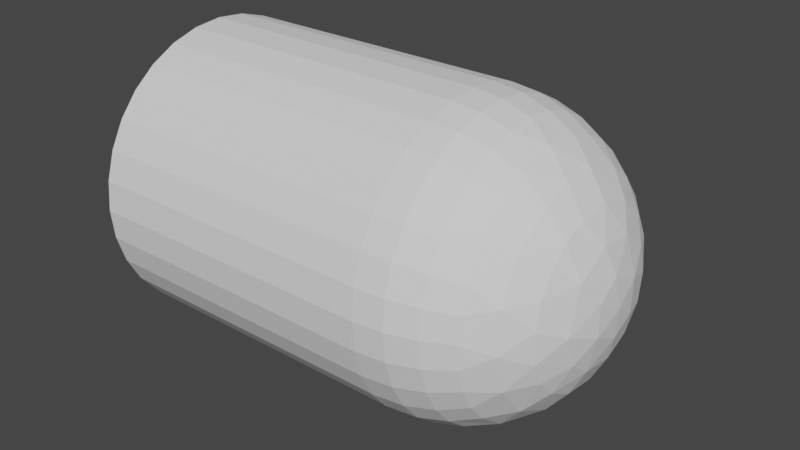# Source: bullet.blend  (saved by Blender 2.91.10; exported with 4.5.12 LTS)
import bpy
from mathutils import Matrix  # noqa: F401  (used for matrix-valued properties, if any)

bpy.ops.wm.read_factory_settings(use_empty=True)
scene = bpy.context.scene
scene.name = 'Scene'

# ---- collections
col_collection = bpy.data.collections.new('Collection'); scene.collection.children.link(col_collection)

# ---- world
world_world = bpy.data.worlds.new('World'); scene.world = world_world
world_world.use_nodes = True; world_world.node_tree.nodes.clear()
_N = world_world.node_tree.nodes; _L = world_world.node_tree.links
n0 = _N.new('ShaderNodeOutputWorld'); n0.name = 'World Output'; n0.location = (300, 300)
n1 = _N.new('ShaderNodeBackground'); n1.name = 'Background'; n1.location = (10, 300)
n1.inputs[0].default_value = (0.05088, 0.05088, 0.05088, 1.0)
_L.new(n1.outputs[0], n0.inputs[0])
n0.is_active_output = True
world_world.color = (0.05088, 0.05088, 0.05088)
world_world.use_sun_shadow = False
world_world.sun_shadow_jitter_overblur = 0.0

# ---- meshes
me_cylinder = bpy.data.meshes.new('Cylinder')
me_cylinder.from_pydata([(0.0, 1.0, -1.0), (0.0, 1.0, 1.0), (0.1951, 0.9808, -1.0), (0.1951, 0.9808, 1.0), (0.3827, 0.9239, -1.0), (0.3827, 0.9239, 1.0), (0.5556, 0.8315, -1.0), (0.5556, 0.8315, 1.0), (0.7071, 0.7071, -1.0), (0.7071, 0.7071, 1.0), (0.8315, 0.5556, -1.0), (0.8315, 0.5556, 1.0), (0.9239, 0.3827, -1.0), (0.9239, 0.3827, 1.0), (0.9808, 0.1951, -1.0), (0.9808, 0.1951, 1.0), (1.0, 7.55e-08, -1.0), (1.0, 7.55e-08, 1.0), (0.9808, -0.1951, -1.0), (0.9808, -0.1951, 1.0), (0.9239, -0.3827, -1.0), (0.9239, -0.3827, 1.0), (0.8315, -0.5556, -1.0), (0.8315, -0.5556, 1.0), (0.7071, -0.7071, -1.0), (0.7071, -0.7071, 1.0), (0.5556, -0.8315, -1.0), (0.5556, -0.8315, 1.0), (0.3827, -0.9239, -1.0), (0.3827, -0.9239, 1.0), (0.1951, -0.9808, -1.0), (0.1951, -0.9808, 1.0), (-3.258e-07, -1.0, -1.0), (-3.258e-07, -1.0, 1.0), (-0.1951, -0.9808, -1.0), (-0.1951, -0.9808, 1.0), (-0.3827, -0.9239, -1.0), (-0.3827, -0.9239, 1.0), (-0.5556, -0.8315, -1.0), (-0.5556, -0.8315, 1.0), (-0.7071, -0.7071, -1.0), (-0.7071, -0.7071, 1.0), (-0.8315, -0.5556, -1.0), (-0.8315, -0.5556, 1.0), (-0.9239, -0.3827, -1.0), (-0.9239, -0.3827, 1.0), (-0.9808, -0.1951, -1.0), (-0.9808, -0.1951, 1.0), (-1.0, 9.656e-07, -1.0), (-1.0, 9.656e-07, 1.0), (-0.9808, 0.1951, -1.0), (-0.9808, 0.1951, 1.0), (-0.9239, 0.3827, -1.0), (-0.9239, 0.3827, 1.0), (-0.8315, 0.5556, -1.0), (-0.8315, 0.5556, 1.0), (-0.7071, 0.7071, -1.0), (-0.7071, 0.7071, 1.0), (-0.5556, 0.8315, -1.0), (-0.5556, 0.8315, 1.0), (-0.3827, 0.9239, -1.0), (-0.3827, 0.9239, 1.0), (-0.1951, 0.9808, -1.0), (-0.1951, 0.9808, 1.0), (-0.108, 0.1725, 1.994), (-0.03439, 0.3821, 1.936), (0.05741, 0.5565, 1.843), (0.0, 0.8315, 1.568), (0.0, 0.9239, 1.395), (0.0, 0.9808, 1.207), (0.0, 1.0, 1.012), (0.0, 0.9808, 0.8169), (-0.05776, 0.5536, 0.1795), (0.07005, 0.7112, 1.715), (0.1622, 0.8155, 1.568), (0.1802, 0.9061, 1.395), (0.1913, 0.9619, 1.207), (0.1951, 0.9808, 1.012), (0.1913, 0.9619, 0.8169), (0.1802, 0.9061, 0.6293), (0.1379, 0.6935, 0.3049), (0.3182, 0.7682, 1.568), (0.3536, 0.8536, 1.395), (0.3753, 0.9061, 1.207), (0.3827, 0.9239, 1.012), (0.3753, 0.9061, 0.8169), (0.3536, 0.8536, 0.6293), (0.3182, 0.7682, 0.4565), (0.1552, 0.5365, 0.1811), (0.1518, 0.3542, 1.937), (0.2621, 0.4904, 1.844), (0.3387, 0.6196, 1.724), (0.4619, 0.6913, 1.568), (0.5133, 0.7682, 1.395), (0.5449, 0.8155, 1.207), (0.5556, 0.8315, 1.012), (0.5449, 0.8155, 0.8169), (0.5133, 0.7682, 0.6293), (0.4619, 0.6913, 0.4565), (0.3335, 0.6239, 0.3033), (0.3087, 0.4619, 0.1806), (0.1431, 0.3578, 0.08723), (0.03892, 0.1957, 0.03074), (0.3928, 0.3928, 1.843), (0.5879, 0.5879, 1.568), (0.6533, 0.6533, 1.395), (0.6935, 0.6935, 1.207), (0.7071, 0.7071, 1.012), (0.6935, 0.6935, 0.8169), (0.6533, 0.6533, 0.6293), (0.3175, 0.2214, 0.08815), (0.1161, 0.1636, 1.993), (0.2986, 0.2409, 1.936), (0.4924, 0.2595, 1.845), (0.555, 0.4442, 1.718), (0.6913, 0.4619, 1.568), (0.7682, 0.5133, 1.395), (0.8155, 0.5449, 1.207), (0.8315, 0.5556, 1.012), (0.8155, 0.5449, 0.8169), (0.7682, 0.5133, 0.6293), (0.6524, 0.5227, 0.4585), (0.5487, 0.4503, 0.3032), (0.431, 0.3485, 0.1784), (0.6533, 0.2706, 1.719), (0.7682, 0.3182, 1.568), (0.8536, 0.3536, 1.395), (0.9061, 0.3753, 1.207), (0.9239, 0.3827, 1.012), (0.9061, 0.3753, 0.8169), (0.8536, 0.3536, 0.6293), (0.7682, 0.3182, 0.4565), (0.7011, 0.07481, 1.724), (0.8155, 0.1622, 1.568), (0.9061, 0.1802, 1.395), (0.9619, 0.1913, 1.207), (0.9808, 0.1951, 1.012), (0.9619, 0.1913, 0.8169), (0.9061, 0.1802, 0.6293), (0.8155, 0.1622, 0.4565), (0.6763, 0.1992, 0.3003), (0.5323, 0.169, 0.1811), (0.378, 0.06849, 1.937), (0.5542, 0.05134, 1.845), (0.8315, -3.341e-07, 1.568), (0.9239, -2.745e-07, 1.395), (0.9808, -3.937e-07, 1.207), (1.0, -3.788e-07, 1.012), (0.9808, -3.937e-07, 0.8169), (0.9239, -2.298e-07, 0.6293), (0.8315, -3.341e-07, 0.4565), (0.7071, -3.192e-07, 0.3049), (0.5556, -3.415e-07, 0.1806), (0.1983, 0.04565, 0.02975), (0.1983, 0.01425, 1.993), (0.6816, -0.1938, 1.721), (0.8155, -0.1622, 1.568), (0.9061, -0.1802, 1.395), (0.9619, -0.1913, 1.207), (0.9808, -0.1951, 1.012), (0.9619, -0.1913, 0.8169), (0.9061, -0.1802, 0.6293), (0.8155, -0.1622, 0.4565), (0.6763, -0.1992, 0.3003), (0.3867, -3.089e-07, 0.08737), (0.5317, -0.1647, 1.845), (0.8536, -0.3536, 1.395), (0.9061, -0.3753, 1.207), (0.9239, -0.3827, 1.012), (0.9061, -0.3753, 0.8169), (0.8536, -0.3536, 0.6293), (0.53, -0.171, 0.1798), (0.3546, -0.1552, 1.936), (0.7326, -0.4027, 1.566), (0.7682, -0.5133, 1.395), (0.8155, -0.5449, 1.207), (0.8315, -0.5556, 1.012), (0.8155, -0.5449, 0.8169), (0.7682, -0.5133, 0.6293), (0.7281, -0.4057, 0.4541), (0.5879, -0.3928, 0.3049), (0.2409, -0.2986, 1.936), (0.431, -0.3485, 1.846), (0.5487, -0.4503, 1.721), (0.5879, -0.5879, 1.568), (0.6533, -0.6533, 1.395), (0.6935, -0.6935, 1.207), (0.7071, -0.7071, 1.012), (0.6935, -0.6935, 0.8169), (0.6533, -0.6533, 0.6293), (0.5879, -0.5879, 0.4565), (0.4242, -0.3608, 0.1798), (0.3087, -0.4619, 1.843), (0.4619, -0.6913, 1.568), (0.5133, -0.7682, 1.395), (0.5449, -0.8155, 1.207), (0.5556, -0.8315, 1.012), (0.5449, -0.8155, 0.8169), (0.5133, -0.7682, 0.6293), (0.4619, -0.6913, 0.4565), (0.4591, -0.5398, 0.3033), (0.2577, -0.4908, 0.1784), (0.2951, -0.2464, 0.08554), (0.0, -3.258e-07, 0.01202), (0.3274, -0.631, 1.718), (0.3182, -0.7682, 1.568), (0.3536, -0.8536, 1.395), (0.3753, -0.9061, 1.207), (0.3827, -0.9239, 1.012), (0.3753, -0.9061, 0.8169), (0.3536, -0.8536, 0.6293), (0.3182, -0.7682, 0.4565), (0.1585, -0.5336, 1.845), (0.1622, -0.8155, 1.568), (0.1802, -0.9061, 1.395), (0.1913, -0.9619, 1.207), (0.1951, -0.9808, 1.012), (0.1913, -0.9619, 0.8169), (0.1802, -0.9061, 0.6293), (0.2175, -0.6744, 0.3033), (0.1084, -0.5449, 0.1806), (0.08304, -0.3781, 0.08815), (0.1121, -0.1678, 0.03085), (0.108, -0.1725, 1.994), (-0.0503, -0.552, 1.846), (0.07481, -0.7011, 1.724), (-8.544e-08, -0.8315, 1.568), (6.357e-08, -0.9239, 1.395), (-8.544e-08, -0.9808, 1.207), (-1.003e-07, -1.0, 1.012), (-8.544e-08, -0.9808, 0.8169), (6.357e-08, -0.9239, 0.6293), (0.06714, -0.8308, 0.4541), (-2.584e-08, -0.7071, 0.3049), (0.03245, -0.3856, 1.938), (-0.1622, -0.8155, 1.568), (-0.1802, -0.9061, 1.395), (-0.1913, -0.9619, 1.207), (-0.1951, -0.9808, 1.012), (-0.1913, -0.9619, 0.8169), (-0.1802, -0.9061, 0.6293), (-0.0545, -0.5534, 0.1798), (-0.148, -0.3573, 0.08737), (-0.2126, -0.5133, 1.843), (-0.1938, -0.6816, 1.721), (-0.3182, -0.7682, 1.568), (-0.3536, -0.8536, 1.395), (-0.3753, -0.9061, 1.207), (-0.3827, -0.9239, 1.012), (-0.3753, -0.9061, 0.8169), (-0.3536, -0.8536, 0.6293), (-0.2559, -0.7932, 0.4541), (-0.198, -0.6827, 0.306), (-0.2126, -0.5133, 0.1806), (-0.5133, -0.7682, 1.395), (-0.5449, -0.8155, 1.207), (-0.5556, -0.8315, 1.012), (-0.5449, -0.8155, 0.8169), (-0.5133, -0.7682, 0.6293), (-0.09483, -0.1774, 0.03038), (-2.304e-07, -5.562e-07, 2.012), (-0.0983, -0.1728, 1.993), (-0.3485, -0.431, 1.846), (-0.4503, -0.5487, 1.721), (-0.5379, -0.6399, 1.566), (-0.6533, -0.6533, 1.395), (-0.6935, -0.6935, 1.207), (-0.7071, -0.7071, 1.012), (-0.6935, -0.6935, 0.8169), (-0.6533, -0.6533, 0.6293), (-0.54, -0.6349, 0.4541), (-0.4429, -0.55, 0.3003), (-0.3506, -0.4272, 0.177), (-0.1978, -0.03359, 1.993), (-0.2497, -0.2956, 1.938), (-0.4619, -0.3087, 1.843), (-0.6913, -0.4619, 1.568), (-0.7682, -0.5133, 1.395), (-0.8155, -0.5449, 1.207), (-0.8315, -0.5556, 1.012), (-0.8155, -0.5449, 0.8169), (-0.7682, -0.5133, 0.6293), (-0.6913, -0.4619, 0.4565), (-0.6245, -0.3273, 1.724), (-0.7682, -0.3182, 1.568), (-0.8536, -0.3536, 1.395), (-0.9061, -0.3753, 1.207), (-0.9239, -0.3827, 1.012), (-0.9061, -0.3753, 0.8169), (-0.8536, -0.3536, 0.6293), (-0.6232, -0.3365, 0.3027), (-0.4891, -0.2696, 0.1811), (-0.326, -0.2063, 0.08747), (-0.5293, -0.1648, 1.846), (-0.6935, -0.1379, 1.719), (-0.9061, -0.1802, 1.395), (-0.9619, -0.1913, 1.207), (-0.9808, -0.1951, 1.012), (-0.9619, -0.1913, 0.8169), (-0.9061, -0.1802, 0.6293), (-0.8028, -0.2332, 0.4585), (-0.6935, -0.1379, 0.3049), (-0.5449, -0.1084, 0.1806), (-0.3754, -0.07774, 1.937), (-0.8328, -0.07215, 1.566), (-0.9239, -3.192e-07, 1.395), (-0.9808, -9.567e-08, 1.207), (-1.0, -1.404e-07, 1.012), (-0.9808, -9.567e-08, 0.8169), (-0.9239, -3.192e-07, 0.6293), (-0.8315, -1.404e-07, 0.4565), (-0.552, 0.0503, 0.1784), (-0.3593, 0.1467, 1.936), (-0.5551, 0.04486, 1.844), (-0.7038, 0.08181, 1.721), (-0.8155, 0.1622, 1.568), (-0.9061, 0.1802, 1.395), (-0.9619, 0.1913, 1.207), (-0.9808, 0.1951, 1.012), (-0.9619, 0.1913, 0.8169), (-0.9061, 0.1802, 0.6293), (-0.6992, 0.06887, 0.2974), (-0.3857, 0.009596, 0.08747), (-0.1972, -0.0247, 0.03102), (-0.7682, 0.3182, 1.568), (-0.8536, 0.3536, 1.395), (-0.9061, 0.3753, 1.207), (-0.9239, 0.3827, 1.012), (-0.9061, 0.3753, 0.8169), (-0.8536, 0.3536, 0.6293), (-0.7932, 0.2559, 0.4541), (-0.6533, 0.2706, 0.3049), (-0.4923, 0.2567, 0.1784), (-0.4946, 0.2614, 1.843), (-0.6239, 0.3335, 1.721), (-0.6913, 0.4619, 1.568), (-0.7682, 0.5133, 1.395), (-0.8155, 0.5449, 1.207), (-0.8315, 0.5556, 1.012), (-0.8155, 0.5449, 0.8169), (-0.7682, 0.5133, 0.6293), (-0.5, 0.5, 1.719), (-0.5879, 0.5879, 1.568), (-0.6533, 0.6533, 1.395), (-0.6935, 0.6935, 1.207), (-0.7071, 0.7071, 1.012), (-0.6935, 0.6935, 0.8169), (-0.6533, 0.6533, 0.6293), (-0.6349, 0.54, 0.4541), (-0.5494, 0.447, 0.3027), (-0.3171, 0.2155, 0.08675), (-0.3506, 0.4272, 1.847), (-0.4619, 0.6913, 1.568), (-0.5133, 0.7682, 1.395), (-0.5449, 0.8155, 1.207), (-0.5556, 0.8315, 1.012), (-0.5449, 0.8155, 0.8169), (-0.5133, 0.7682, 0.6293), (-0.4619, 0.6913, 0.4565), (-0.3556, 0.4282, 0.1795), (-0.2102, 0.323, 1.937), (-0.3449, 0.619, 1.721), (-0.3536, 0.8536, 1.395), (-0.3753, 0.9061, 1.207), (-0.3827, 0.9239, 1.012), (-0.3753, 0.9061, 0.8169), (-0.3536, 0.8536, 0.6293), (-0.3365, 0.6232, 0.3027), (-0.2126, 0.5133, 0.1806), (-0.1176, 0.3687, 0.0861), (-0.1427, 0.1427, 0.03085), (-0.1647, 0.5317, 1.845), (-0.1379, 0.6935, 1.719), (-0.2339, 0.796, 1.575), (-0.1802, 0.9061, 1.395), (-0.1913, 0.9619, 1.207), (-0.1951, 0.9808, 1.012), (-0.1913, 0.9619, 0.8169), (-0.1802, 0.9061, 0.6293), (-0.2279, 0.8017, 0.4541), (6.357e-08, 0.9239, 0.6293), (0.08157, 0.8282, 0.454), (-0.07241, 0.7046, 0.3027)], [], [(381, 80, 382), (73, 74, 67), (64, 260, 111), (66, 89, 90), (91, 92, 81), (99, 100, 88), (203, 102, 153), (111, 112, 89), (112, 113, 103), (114, 115, 104), (113, 124, 114), (111, 260, 154), (142, 143, 113), (141, 164, 110), (132, 144, 133), (142, 154, 172), (156, 155, 173), (164, 171, 202), (154, 260, 223), (172, 182, 165), (179, 180, 163), (173, 174, 166), (202, 222, 153), (203, 153, 222), (223, 181, 172), (183, 184, 173), (181, 192, 182), (191, 200, 201), (201, 221, 202), (223, 234, 181), (204, 205, 193), (212, 225, 204), (219, 220, 201), (222, 221, 259), (203, 222, 259), (234, 224, 212), (232, 233, 219), (225, 226, 213), (224, 244, 225), (241, 242, 221), (223, 260, 261), (261, 274, 234), (235, 244, 245), (252, 253, 241), (274, 262, 243), (264, 265, 254), (242, 272, 292), (261, 260, 273), (274, 275, 262), (203, 259, 323), (273, 303, 274), (283, 284, 276), (292, 323, 259), (283, 293, 294), (300, 301, 290), (303, 313, 293), (304, 305, 295), (273, 312, 303), (314, 315, 304), (312, 333, 313), (2, 0, 1, 3), (330, 331, 321), (273, 260, 64), (203, 323, 370), (334, 335, 324), (349, 359, 332), (64, 360, 312), (351, 361, 341), (359, 369, 350), (352, 361, 373), (367, 368, 359), (351, 360, 371), (370, 369, 102), (203, 370, 102), (64, 65, 360), (371, 372, 361), (379, 382, 367), (373, 374, 362), (371, 65, 66), (4, 2, 3, 5), (6, 4, 5, 7), (8, 6, 7, 9), (10, 8, 9, 11), (12, 10, 11, 13), (14, 12, 13, 15), (16, 14, 15, 17), (18, 16, 17, 19), (20, 18, 19, 21), (22, 20, 21, 23), (24, 22, 23, 25), (26, 24, 25, 27), (28, 26, 27, 29), (30, 28, 29, 31), (32, 30, 31, 33), (34, 32, 33, 35), (36, 34, 35, 37), (38, 36, 37, 39), (40, 38, 39, 41), (42, 40, 41, 43), (44, 42, 43, 45), (46, 44, 45, 47), (48, 46, 47, 49), (50, 48, 49, 51), (52, 50, 51, 53), (54, 52, 53, 55), (56, 54, 55, 57), (58, 56, 57, 59), (60, 58, 59, 61), (53, 51, 49, 47, 45, 43, 41, 39, 37, 35, 33, 31, 29, 27, 25, 23, 21, 19, 17, 15, 13, 11, 9, 7, 5, 3, 1, 63, 61, 59, 57, 55), (62, 60, 61, 63), (0, 62, 63, 1), (14, 16, 18, 20, 22, 24, 26, 28, 30, 32, 34, 36, 38, 40, 42, 44, 46, 48, 50, 52, 54, 56, 58, 60, 62, 0, 2, 4, 6, 8, 10, 12), (88, 72, 382, 80), (75, 68, 67, 74), (101, 369, 72, 88), (76, 69, 68, 75), (77, 70, 69, 76), (369, 101, 102), (78, 71, 70, 77), (89, 65, 64, 111), (79, 380, 71, 78), (86, 79, 78, 85), (65, 89, 66), (380, 79, 381), (87, 381, 79, 86), (91, 73, 66, 90), (87, 99, 80, 381), (81, 74, 73, 91), (82, 75, 74, 81), (80, 99, 88), (82, 83, 76, 75), (84, 77, 76, 83), (85, 78, 77, 84), (93, 94, 83, 82), (101, 88, 100), (95, 84, 83, 94), (96, 85, 84, 95), (97, 86, 85, 96), (97, 98, 87, 86), (93, 82, 81, 92), (87, 98, 99), (109, 121, 98, 97), (103, 114, 91, 90), (122, 99, 98, 121), (104, 92, 91, 114), (122, 123, 100, 99), (105, 93, 92, 104), (110, 101, 100, 123), (105, 106, 94, 93), (153, 102, 101, 110), (106, 107, 95, 94), (108, 96, 95, 107), (109, 97, 96, 108), (103, 90, 89, 112), (117, 118, 107, 106), (119, 108, 107, 118), (120, 109, 108, 119), (116, 105, 104, 115), (121, 109, 120), (103, 113, 114), (116, 117, 106, 105), (131, 140, 122, 121), (125, 115, 114, 124), (141, 123, 122, 140), (126, 116, 115, 125), (126, 127, 117, 116), (123, 141, 110), (128, 118, 117, 127), (128, 129, 119, 118), (142, 112, 111, 154), (130, 120, 119, 129), (130, 131, 121, 120), (112, 142, 113), (136, 128, 127, 135), (137, 129, 128, 136), (138, 130, 129, 137), (138, 139, 131, 130), (132, 124, 113, 143), (133, 125, 124, 132), (140, 131, 139), (134, 126, 125, 133), (134, 135, 127, 126), (151, 140, 139, 150), (153, 110, 164), (152, 141, 140, 151), (145, 134, 133, 144), (145, 146, 135, 134), (164, 141, 152), (147, 136, 135, 146), (147, 148, 137, 136), (149, 138, 137, 148), (149, 150, 139, 138), (159, 160, 148, 147), (161, 149, 148, 160), (165, 143, 142, 172), (161, 162, 150, 149), (155, 132, 143, 165), (162, 163, 151, 150), (155, 156, 144, 132), (163, 171, 152, 151), (157, 145, 144, 156), (157, 158, 146, 145), (152, 171, 164), (159, 147, 146, 158), (166, 157, 156, 173), (166, 167, 158, 157), (168, 159, 158, 167), (164, 202, 153), (169, 160, 159, 168), (170, 161, 160, 169), (154, 223, 172), (170, 179, 162, 161), (177, 169, 168, 176), (162, 179, 163), (178, 170, 169, 177), (183, 155, 165, 182), (179, 170, 178), (180, 191, 171, 163), (173, 155, 183), (174, 175, 167, 166), (171, 191, 202), (176, 168, 167, 175), (185, 174, 173, 184), (191, 180, 200), (185, 186, 175, 174), (187, 176, 175, 186), (187, 188, 177, 176), (189, 178, 177, 188), (189, 190, 179, 178), (172, 181, 182), (200, 180, 179, 190), (198, 189, 188, 197), (198, 199, 190, 189), (192, 204, 183, 182), (193, 184, 183, 204), (190, 199, 200), (194, 185, 184, 193), (194, 195, 186, 185), (191, 201, 202), (196, 187, 186, 195), (197, 188, 187, 196), (206, 207, 195, 194), (207, 208, 196, 195), (202, 221, 222), (209, 197, 196, 208), (210, 198, 197, 209), (212, 192, 181, 234), (210, 211, 199, 198), (219, 200, 199, 211), (192, 212, 204), (206, 194, 193, 205), (201, 200, 219), (218, 232, 211, 210), (213, 205, 204, 225), (211, 232, 219), (214, 206, 205, 213), (214, 215, 207, 206), (201, 220, 221), (216, 208, 207, 215), (217, 209, 208, 216), (218, 210, 209, 217), (227, 228, 215, 214), (228, 229, 216, 215), (230, 217, 216, 229), (231, 218, 217, 230), (233, 241, 220, 219), (232, 218, 231), (212, 224, 225), (227, 214, 213, 226), (240, 251, 232, 231), (220, 241, 221), (252, 233, 232, 251), (244, 235, 226, 225), (236, 227, 226, 235), (233, 252, 241), (236, 237, 228, 227), (237, 238, 229, 228), (259, 221, 242), (239, 230, 229, 238), (240, 231, 230, 239), (223, 261, 234), (248, 238, 237, 247), (249, 239, 238, 248), (250, 240, 239, 249), (243, 224, 234, 274), (246, 236, 235, 245), (251, 240, 250), (244, 224, 243), (246, 247, 237, 236), (242, 241, 253), (263, 244, 243, 262), (271, 252, 251, 270), (263, 264, 245, 244), (271, 272, 253, 252), (254, 246, 245, 264), (254, 255, 247, 246), (242, 253, 272), (255, 256, 248, 247), (257, 249, 248, 256), (258, 250, 249, 257), (258, 270, 251, 250), (267, 256, 255, 266), (268, 257, 256, 267), (269, 258, 257, 268), (265, 266, 255, 254), (270, 258, 269), (290, 271, 270, 282), (242, 292, 259), (276, 264, 263, 283), (291, 272, 271, 290), (277, 265, 264, 276), (277, 278, 266, 265), (272, 291, 292), (279, 267, 266, 278), (280, 268, 267, 279), (281, 269, 268, 280), (261, 273, 274), (281, 282, 270, 269), (275, 283, 263, 262), (288, 280, 279, 287), (289, 281, 280, 288), (293, 275, 274, 303), (289, 300, 282, 281), (285, 277, 276, 284), (275, 293, 283), (282, 300, 290), (285, 286, 278, 277), (287, 279, 278, 286), (302, 291, 290, 301), (295, 285, 284, 304), (302, 322, 292, 291), (295, 296, 286, 285), (297, 287, 286, 296), (292, 322, 323), (297, 298, 288, 287), (299, 289, 288, 298), (294, 304, 284, 283), (300, 289, 299), (309, 299, 298, 308), (309, 310, 300, 299), (313, 314, 294, 293), (310, 321, 301, 300), (321, 311, 302, 301), (294, 314, 304), (305, 306, 296, 295), (322, 302, 311), (307, 297, 296, 306), (307, 308, 298, 297), (316, 305, 304, 315), (316, 317, 306, 305), (318, 307, 306, 317), (318, 319, 308, 307), (320, 309, 308, 319), (320, 330, 310, 309), (313, 303, 312), (329, 320, 319, 328), (310, 330, 321), (333, 334, 314, 313), (330, 320, 329), (324, 315, 314, 334), (332, 311, 321, 331), (325, 316, 315, 324), (332, 350, 322, 311), (325, 326, 317, 316), (370, 323, 322, 350), (327, 318, 317, 326), (327, 328, 319, 318), (336, 337, 326, 325), (273, 64, 312), (338, 327, 326, 337), (338, 339, 328, 327), (340, 329, 328, 339), (340, 348, 330, 329), (349, 331, 330, 348), (336, 325, 324, 335), (331, 349, 332), (351, 333, 312, 360), (341, 334, 333, 351), (348, 340, 347), (341, 342, 335, 334), (343, 336, 335, 342), (343, 344, 337, 336), (332, 359, 350), (345, 338, 337, 344), (346, 339, 338, 345), (347, 340, 339, 346), (353, 354, 344, 343), (355, 345, 344, 354), (350, 369, 370), (355, 356, 346, 345), (357, 347, 346, 356), (357, 358, 348, 347), (367, 349, 348, 358), (361, 352, 342, 341), (353, 343, 342, 352), (349, 367, 359), (366, 379, 358, 357), (362, 353, 352, 373), (361, 351, 371), (358, 379, 367), (362, 363, 354, 353), (359, 368, 369), (364, 355, 354, 363), (365, 356, 355, 364), (366, 357, 356, 365), (375, 376, 364, 363), (376, 377, 365, 364), (378, 366, 365, 377), (72, 368, 367, 382), (360, 65, 371), (379, 366, 378), (373, 361, 372), (374, 375, 363, 362), (368, 72, 369), (73, 67, 373, 372), (379, 381, 382), (67, 68, 374, 373), (68, 69, 375, 374), (69, 70, 376, 375), (71, 377, 376, 70), (380, 378, 377, 71), (380, 381, 379, 378), (66, 73, 372, 371)])
_uv = me_cylinder.uv_layers.new(name='UVMap')
_uv.uv.foreach_set('vector', [0.7344, 0.3125, 0.7188, 0.25, 0.7663, 0.25, 0.7344, 0.75, 0.7188, 0.6875, 0.75, 0.6875, 0.8392, 0.9375, 0.7344, 1.0, 0.652, 0.9375, 0.7336, 0.8125, 0.6856, 0.875, 0.6719, 0.8125, 0.6704, 0.75, 0.6562, 0.6875, 0.6875, 0.6875, 0.6719, 0.25, 0.6562, 0.1875, 0.7052, 0.1875, 0.6406, 0.0, 0.719, 0.0625, 0.5364, 0.0625, 0.652, 0.9375, 0.608, 0.875, 0.6856, 0.875, 0.608, 0.875, 0.5772, 0.8125, 0.625, 0.8125, 0.6074, 0.75, 0.5937, 0.6875, 0.625, 0.6875, 0.5772, 0.8125, 0.5625, 0.75, 0.6074, 0.75, 0.652, 0.9375, 0.5781, 1.0, 0.5116, 0.9375, 0.5285, 0.875, 0.5147, 0.8125, 0.5772, 0.8125, 0.549, 0.1875, 0.4999, 0.125, 0.5968, 0.125, 0.5169, 0.75, 0.5, 0.6875, 0.5312, 0.6875, 0.5285, 0.875, 0.5116, 0.9375, 0.4344, 0.875, 0.4687, 0.6875, 0.4559, 0.75, 0.42, 0.6875, 0.4999, 0.125, 0.4503, 0.1875, 0.3893, 0.125, 0.5116, 0.9375, 0.4531, 1.0, 0.3386, 0.9375, 0.4344, 0.875, 0.3918, 0.8125, 0.4522, 0.8125, 0.4191, 0.3125, 0.4062, 0.25, 0.4544, 0.25, 0.42, 0.6875, 0.4062, 0.625, 0.4375, 0.625, 0.3893, 0.125, 0.3436, 0.0625, 0.5364, 0.0625, 0.4219, 0.0, 0.5364, 0.0625, 0.3436, 0.0625, 0.3386, 0.9375, 0.358, 0.875, 0.4344, 0.875, 0.3906, 0.75, 0.375, 0.6875, 0.42, 0.6875, 0.358, 0.875, 0.3437, 0.8125, 0.3918, 0.8125, 0.3878, 0.1875, 0.3622, 0.25, 0.327, 0.1875, 0.327, 0.1875, 0.2844, 0.125, 0.3893, 0.125, 0.3386, 0.9375, 0.2633, 0.875, 0.358, 0.875, 0.3262, 0.75, 0.3125, 0.6875, 0.3437, 0.6875, 0.2959, 0.8125, 0.2669, 0.75, 0.3262, 0.75, 0.2997, 0.25, 0.2812, 0.1875, 0.327, 0.1875, 0.3436, 0.0625, 0.2844, 0.125, 0.1723, 0.0625, 0.2656, 0.0, 0.3436, 0.0625, 0.1723, 0.0625, 0.2633, 0.875, 0.2355, 0.8125, 0.2959, 0.8125, 0.2628, 0.3125, 0.25, 0.25, 0.2997, 0.25, 0.2669, 0.75, 0.25, 0.6875, 0.2812, 0.6875, 0.2355, 0.8125, 0.2059, 0.75, 0.2669, 0.75, 0.2344, 0.1875, 0.1874, 0.125, 0.2844, 0.125, 0.3386, 0.9375, 0.2344, 1.0, 0.1676, 0.9375, 0.1676, 0.9375, 0.1383, 0.875, 0.2633, 0.875, 0.2187, 0.6875, 0.2059, 0.75, 0.1875, 0.6875, 0.2051, 0.25, 0.1875, 0.1875, 0.2344, 0.1875, 0.1383, 0.875, 0.1418, 0.8125, 0.1875, 0.8125, 0.1387, 0.6875, 0.125, 0.625, 0.1563, 0.625, 0.1874, 0.125, 0.1406, 0.1875, 0.08984, 0.125, 0.1676, 0.9375, 0.1094, 1.0, 0.03397, 0.9375, 0.1383, 0.875, 0.09375, 0.8125, 0.1418, 0.8125, 0.07813, 0.0, 0.1723, 0.0625, 0.02604, 0.0625, 0.03397, 0.9375, 0.03248, 0.875, 0.1383, 0.875, 0.07683, 0.75, 0.0625, 0.6875, 0.09375, 0.6875, 0.08984, 0.125, 0.02604, 0.0625, 0.1723, 0.0625, 0.07683, 0.75, 0.04804, 0.8125, 0.03125, 0.75, 0.04499, 0.3125, 0.03125, 0.25, 0.0788, 0.25, 0.03248, 0.875, 5.96e-08, 0.8125, 0.04804, 0.8125, 0.01374, 0.6875, 5.96e-08, 0.625, 0.03125, 0.625, 0.9844, 0.9375, 0.9382, 0.875, 1.0, 0.875, 0.9816, 0.75, 0.9688, 0.6875, 1.0, 0.6875, 0.9382, 0.875, 0.9226, 0.8125, 0.9872, 0.8125, 0.9688, 0.5, 1.0, 0.5, 1.0, 1.0, 0.9688, 1.0, 0.9503, 0.3125, 0.9375, 0.25, 0.9844, 0.25, 0.9844, 0.9375, 0.9531, 1.0, 0.8392, 0.9375, 0.9531, 0.0, 0.987, 0.0625, 0.8748, 0.0625, 0.9219, 0.75, 0.9062, 0.6875, 0.9375, 0.6875, 0.8913, 0.25, 0.8603, 0.1875, 0.9235, 0.1875, 0.8392, 0.9375, 0.8419, 0.875, 0.9382, 0.875, 0.8594, 0.8125, 0.8309, 0.75, 0.875, 0.75, 0.8603, 0.1875, 0.7991, 0.125, 0.905, 0.125, 0.8438, 0.6875, 0.8309, 0.75, 0.7955, 0.6875, 0.8288, 0.25, 0.8125, 0.1875, 0.8603, 0.1875, 0.8594, 0.8125, 0.8419, 0.875, 0.7978, 0.8125, 0.8748, 0.0625, 0.7991, 0.125, 0.719, 0.0625, 0.7969, 0.0, 0.8748, 0.0625, 0.719, 0.0625, 0.8392, 0.9375, 0.7643, 0.875, 0.8419, 0.875, 0.7978, 0.8125, 0.7812, 0.75, 0.8309, 0.75, 0.7941, 0.3125, 0.7663, 0.25, 0.8288, 0.25, 0.7955, 0.6875, 0.7812, 0.625, 0.8125, 0.625, 0.7978, 0.8125, 0.7643, 0.875, 0.7336, 0.8125, 0.9375, 0.5, 0.9688, 0.5, 0.9688, 1.0, 0.9375, 1.0, 0.9062, 0.5, 0.9375, 0.5, 0.9375, 1.0, 0.9062, 1.0, 0.875, 0.5, 0.9062, 0.5, 0.9062, 1.0, 0.875, 1.0, 0.8438, 0.5, 0.875, 0.5, 0.875, 1.0, 0.8438, 1.0, 0.8125, 0.5, 0.8438, 0.5, 0.8438, 1.0, 0.8125, 1.0, 0.7812, 0.5, 0.8125, 0.5, 0.8125, 1.0, 0.7812, 1.0, 0.75, 0.5, 0.7812, 0.5, 0.7812, 1.0, 0.75, 1.0, 0.7188, 0.5, 0.75, 0.5, 0.75, 1.0, 0.7188, 1.0, 0.6875, 0.5, 0.7188, 0.5, 0.7188, 1.0, 0.6875, 1.0, 0.6562, 0.5, 0.6875, 0.5, 0.6875, 1.0, 0.6562, 1.0, 0.625, 0.5, 0.6562, 0.5, 0.6562, 1.0, 0.625, 1.0, 0.5938, 0.5, 0.625, 0.5, 0.625, 1.0, 0.5938, 1.0, 0.5625, 0.5, 0.5938, 0.5, 0.5938, 1.0, 0.5625, 1.0, 0.5312, 0.5, 0.5625, 0.5, 0.5625, 1.0, 0.5312, 1.0, 0.5, 0.5, 0.5312, 0.5, 0.5312, 1.0, 0.5, 1.0, 0.4688, 0.5, 0.5, 0.5, 0.5, 1.0, 0.4688, 1.0, 0.4375, 0.5, 0.4688, 0.5, 0.4688, 1.0, 0.4375, 1.0, 0.4062, 0.5, 0.4375, 0.5, 0.4375, 1.0, 0.4062, 1.0, 0.375, 0.5, 0.4062, 0.5, 0.4062, 1.0, 0.375, 1.0, 0.3438, 0.5, 0.375, 0.5, 0.375, 1.0, 0.3438, 1.0, 0.3125, 0.5, 0.3438, 0.5, 0.3438, 1.0, 0.3125, 1.0, 0.2812, 0.5, 0.3125, 0.5, 0.3125, 1.0, 0.2812, 1.0, 0.25, 0.5, 0.2812, 0.5, 0.2812, 1.0, 0.25, 1.0, 0.2188, 0.5, 0.25, 0.5, 0.25, 1.0, 0.2188, 1.0, 0.1875, 0.5, 0.2188, 0.5, 0.2188, 1.0, 0.1875, 1.0, 0.1562, 0.5, 0.1875, 0.5, 0.1875, 1.0, 0.1562, 1.0, 0.125, 0.5, 0.1562, 0.5, 0.1562, 1.0, 0.125, 1.0, 0.09375, 0.5, 0.125, 0.5, 0.125, 1.0, 0.09375, 1.0, 0.0625, 0.5, 0.09375, 0.5, 0.09375, 1.0, 0.0625, 1.0, 0.02827, 0.3418, 0.01461, 0.2968, 0.01, 0.25, 0.01461, 0.2032, 0.02827, 0.1582, 0.05045, 0.1167, 0.08029, 0.08029, 0.1167, 0.05045, 0.1582, 0.02827, 0.2032, 0.01461, 0.25, 0.01, 0.2968, 0.01461, 0.3418, 0.02827, 0.3833, 0.05045, 0.4197, 0.08029, 0.4496, 0.1167, 0.4717, 0.1582, 0.4854, 0.2032, 0.49, 0.25, 0.4854, 0.2968, 0.4717, 0.3418, 0.4496, 0.3833, 0.4197, 0.4197, 0.3833, 0.4496, 0.3418, 0.4717, 0.2968, 0.4854, 0.25, 0.49, 0.2032, 0.4854, 0.1582, 0.4717, 0.1167, 0.4496, 0.08029, 0.4197, 0.05045, 0.3833, 0.03125, 0.5, 0.0625, 0.5, 0.0625, 1.0, 0.03125, 1.0, 0.0, 0.5, 0.03125, 0.5, 0.03125, 1.0, 0.0, 1.0, 0.9854, 0.2968, 0.99, 0.25, 0.9854, 0.2032, 0.9717, 0.1582, 0.9496, 0.1167, 0.9197, 0.08029, 0.8833, 0.05045, 0.8418, 0.02827, 0.7968, 0.01461, 0.75, 0.01, 0.7032, 0.01461, 0.6582, 0.02827, 0.6167, 0.05045, 0.5803, 0.08029, 0.5504, 0.1167, 0.5283, 0.1582, 0.5146, 0.2032, 0.51, 0.25, 0.5146, 0.2968, 0.5283, 0.3418, 0.5504, 0.3833, 0.5803, 0.4197, 0.6167, 0.4496, 0.6582, 0.4717, 0.7032, 0.4854, 0.75, 0.49, 0.7968, 0.4854, 0.8418, 0.4717, 0.8833, 0.4496, 0.9197, 0.4197, 0.9496, 0.3833, 0.9717, 0.3418, 0.7052, 0.1875, 0.7666, 0.1875, 0.7663, 0.25, 0.7188, 0.25, 0.7188, 0.625, 0.75, 0.625, 0.75, 0.6875, 0.7188, 0.6875, 0.6894, 0.125, 0.7991, 0.125, 0.7666, 0.1875, 0.7052, 0.1875, 0.7188, 0.5625, 0.75, 0.5625, 0.75, 0.625, 0.7188, 0.625, 0.7188, 0.5, 0.75, 0.5, 0.75, 0.5625, 0.7188, 0.5625, 0.7991, 0.125, 0.6894, 0.125, 0.719, 0.0625, 0.7188, 0.4375, 0.75, 0.4375, 0.75, 0.5, 0.7188, 0.5, 0.6856, 0.875, 0.7643, 0.875, 0.8392, 0.9375, 0.652, 0.9375, 0.7188, 0.375, 0.75, 0.375, 0.75, 0.4375, 0.7188, 0.4375, 0.6875, 0.375, 0.7188, 0.375, 0.7188, 0.4375, 0.6875, 0.4375, 0.7643, 0.875, 0.6856, 0.875, 0.7336, 0.8125, 0.75, 0.375, 0.7188, 0.375, 0.7344, 0.3125, 0.6875, 0.3125, 0.7344, 0.3125, 0.7188, 0.375, 0.6875, 0.375, 0.6704, 0.75, 0.7344, 0.75, 0.7336, 0.8125, 0.6719, 0.8125, 0.6875, 0.3125, 0.6719, 0.25, 0.7188, 0.25, 0.7344, 0.3125, 0.6875, 0.6875, 0.7188, 0.6875, 0.7344, 0.75, 0.6704, 0.75, 0.6875, 0.625, 0.7188, 0.625, 0.7188, 0.6875, 0.6875, 0.6875, 0.7188, 0.25, 0.6719, 0.25, 0.7052, 0.1875, 0.6875, 0.625, 0.6875, 0.5625, 0.7188, 0.5625, 0.7188, 0.625, 0.6875, 0.5, 0.7188, 0.5, 0.7188, 0.5625, 0.6875, 0.5625, 0.6875, 0.4375, 0.7188, 0.4375, 0.7188, 0.5, 0.6875, 0.5, 0.6562, 0.625, 0.6562, 0.5625, 0.6875, 0.5625, 0.6875, 0.625, 0.6894, 0.125, 0.7052, 0.1875, 0.6562, 0.1875, 0.6562, 0.5, 0.6875, 0.5, 0.6875, 0.5625, 0.6562, 0.5625, 0.6562, 0.4375, 0.6875, 0.4375, 0.6875, 0.5, 0.6562, 0.5, 0.6562, 0.375, 0.6875, 0.375, 0.6875, 0.4375, 0.6562, 0.4375, 0.6562, 0.375, 0.6562, 0.3125, 0.6875, 0.3125, 0.6875, 0.375, 0.6562, 0.625, 0.6875, 0.625, 0.6875, 0.6875, 0.6562, 0.6875, 0.6875, 0.3125, 0.6562, 0.3125, 0.6719, 0.25, 0.625, 0.375, 0.6075, 0.3125, 0.6562, 0.3125, 0.6562, 0.375, 0.625, 0.8125, 0.6074, 0.75, 0.6704, 0.75, 0.6719, 0.8125, 0.6094, 0.25, 0.6719, 0.25, 0.6562, 0.3125, 0.6075, 0.3125, 0.625, 0.6875, 0.6562, 0.6875, 0.6704, 0.75, 0.6074, 0.75, 0.6094, 0.25, 0.6082, 0.1875, 0.6562, 0.1875, 0.6719, 0.25, 0.625, 0.625, 0.6562, 0.625, 0.6562, 0.6875, 0.625, 0.6875, 0.5968, 0.125, 0.6894, 0.125, 0.6562, 0.1875, 0.6082, 0.1875, 0.625, 0.625, 0.625, 0.5625, 0.6562, 0.5625, 0.6562, 0.625, 0.5364, 0.0625, 0.719, 0.0625, 0.6894, 0.125, 0.5968, 0.125, 0.625, 0.5625, 0.625, 0.5, 0.6562, 0.5, 0.6562, 0.5625, 0.625, 0.4375, 0.6562, 0.4375, 0.6562, 0.5, 0.625, 0.5, 0.625, 0.375, 0.6562, 0.375, 0.6562, 0.4375, 0.625, 0.4375, 0.625, 0.8125, 0.6719, 0.8125, 0.6856, 0.875, 0.608, 0.875, 0.5937, 0.5625, 0.5937, 0.5, 0.625, 0.5, 0.625, 0.5625, 0.5937, 0.4375, 0.625, 0.4375, 0.625, 0.5, 0.5937, 0.5, 0.5938, 0.375, 0.625, 0.375, 0.625, 0.4375, 0.5937, 0.4375, 0.5937, 0.625, 0.625, 0.625, 0.625, 0.6875, 0.5937, 0.6875, 0.6075, 0.3125, 0.625, 0.375, 0.5938, 0.375, 0.625, 0.8125, 0.5772, 0.8125, 0.6074, 0.75, 0.5937, 0.625, 0.5937, 0.5625, 0.625, 0.5625, 0.625, 0.625, 0.5625, 0.3125, 0.5456, 0.25, 0.6094, 0.25, 0.6075, 0.3125, 0.5625, 0.6875, 0.5937, 0.6875, 0.6074, 0.75, 0.5625, 0.75, 0.549, 0.1875, 0.6082, 0.1875, 0.6094, 0.25, 0.5456, 0.25, 0.5625, 0.625, 0.5937, 0.625, 0.5937, 0.6875, 0.5625, 0.6875, 0.5625, 0.625, 0.5625, 0.5625, 0.5937, 0.5625, 0.5937, 0.625, 0.6082, 0.1875, 0.549, 0.1875, 0.5968, 0.125, 0.5625, 0.5, 0.5937, 0.5, 0.5937, 0.5625, 0.5625, 0.5625, 0.5625, 0.5, 0.5625, 0.4375, 0.5937, 0.4375, 0.5937, 0.5, 0.5285, 0.875, 0.608, 0.875, 0.652, 0.9375, 0.5116, 0.9375, 0.5625, 0.375, 0.5938, 0.375, 0.5937, 0.4375, 0.5625, 0.4375, 0.5625, 0.375, 0.5625, 0.3125, 0.6075, 0.3125, 0.5938, 0.375, 0.608, 0.875, 0.5285, 0.875, 0.5772, 0.8125, 0.5312, 0.5, 0.5625, 0.5, 0.5625, 0.5625, 0.5312, 0.5625, 0.5312, 0.4375, 0.5625, 0.4375, 0.5625, 0.5, 0.5312, 0.5, 0.5312, 0.375, 0.5625, 0.375, 0.5625, 0.4375, 0.5312, 0.4375, 0.5312, 0.375, 0.5312, 0.3125, 0.5625, 0.3125, 0.5625, 0.375, 0.5169, 0.75, 0.5625, 0.75, 0.5772, 0.8125, 0.5147, 0.8125, 0.5312, 0.6875, 0.5625, 0.6875, 0.5625, 0.75, 0.5169, 0.75, 0.5456, 0.25, 0.5625, 0.3125, 0.5312, 0.3125, 0.5312, 0.625, 0.5625, 0.625, 0.5625, 0.6875, 0.5312, 0.6875, 0.5312, 0.625, 0.5312, 0.5625, 0.5625, 0.5625, 0.5625, 0.625, 0.5, 0.25, 0.5456, 0.25, 0.5312, 0.3125, 0.5, 0.3125, 0.5364, 0.0625, 0.5968, 0.125, 0.4999, 0.125, 0.5, 0.1875, 0.549, 0.1875, 0.5456, 0.25, 0.5, 0.25, 0.5, 0.625, 0.5312, 0.625, 0.5312, 0.6875, 0.5, 0.6875, 0.5, 0.625, 0.5, 0.5625, 0.5312, 0.5625, 0.5312, 0.625, 0.4999, 0.125, 0.549, 0.1875, 0.5, 0.1875, 0.5, 0.5, 0.5312, 0.5, 0.5312, 0.5625, 0.5, 0.5625, 0.5, 0.5, 0.5, 0.4375, 0.5312, 0.4375, 0.5312, 0.5, 0.5, 0.375, 0.5312, 0.375, 0.5312, 0.4375, 0.5, 0.4375, 0.5, 0.375, 0.5, 0.3125, 0.5312, 0.3125, 0.5312, 0.375, 0.4687, 0.5, 0.4687, 0.4375, 0.5, 0.4375, 0.5, 0.5, 0.4687, 0.375, 0.5, 0.375, 0.5, 0.4375, 0.4687, 0.4375, 0.4522, 0.8125, 0.5147, 0.8125, 0.5285, 0.875, 0.4344, 0.875, 0.4687, 0.375, 0.4687, 0.3125, 0.5, 0.3125, 0.5, 0.375, 0.4559, 0.75, 0.5169, 0.75, 0.5147, 0.8125, 0.4522, 0.8125, 0.4687, 0.3125, 0.4544, 0.25, 0.5, 0.25, 0.5, 0.3125, 0.4559, 0.75, 0.4687, 0.6875, 0.5, 0.6875, 0.5169, 0.75, 0.4544, 0.25, 0.4503, 0.1875, 0.5, 0.1875, 0.5, 0.25, 0.4687, 0.625, 0.5, 0.625, 0.5, 0.6875, 0.4687, 0.6875, 0.4687, 0.625, 0.4687, 0.5625, 0.5, 0.5625, 0.5, 0.625, 0.5, 0.1875, 0.4503, 0.1875, 0.4999, 0.125, 0.4687, 0.5, 0.5, 0.5, 0.5, 0.5625, 0.4687, 0.5625, 0.4375, 0.625, 0.4687, 0.625, 0.4687, 0.6875, 0.42, 0.6875, 0.4375, 0.625, 0.4375, 0.5625, 0.4687, 0.5625, 0.4687, 0.625, 0.4375, 0.5, 0.4687, 0.5, 0.4687, 0.5625, 0.4375, 0.5625, 0.4999, 0.125, 0.3893, 0.125, 0.5364, 0.0625, 0.4375, 0.4375, 0.4687, 0.4375, 0.4687, 0.5, 0.4375, 0.5, 0.4375, 0.375, 0.4687, 0.375, 0.4687, 0.4375, 0.4375, 0.4375, 0.5116, 0.9375, 0.3386, 0.9375, 0.4344, 0.875, 0.4375, 0.375, 0.4191, 0.3125, 0.4687, 0.3125, 0.4687, 0.375, 0.4062, 0.4375, 0.4375, 0.4375, 0.4375, 0.5, 0.4062, 0.5, 0.4687, 0.3125, 0.4191, 0.3125, 0.4544, 0.25, 0.4062, 0.375, 0.4375, 0.375, 0.4375, 0.4375, 0.4062, 0.4375, 0.3906, 0.75, 0.4559, 0.75, 0.4522, 0.8125, 0.3918, 0.8125, 0.4191, 0.3125, 0.4375, 0.375, 0.4062, 0.375, 0.4062, 0.25, 0.3878, 0.1875, 0.4503, 0.1875, 0.4544, 0.25, 0.42, 0.6875, 0.4559, 0.75, 0.3906, 0.75, 0.4062, 0.625, 0.4062, 0.5625, 0.4375, 0.5625, 0.4375, 0.625, 0.4503, 0.1875, 0.3878, 0.1875, 0.3893, 0.125, 0.4062, 0.5, 0.4375, 0.5, 0.4375, 0.5625, 0.4062, 0.5625, 0.375, 0.625, 0.4062, 0.625, 0.42, 0.6875, 0.375, 0.6875, 0.3878, 0.1875, 0.4062, 0.25, 0.3622, 0.25, 0.375, 0.625, 0.375, 0.5625, 0.4062, 0.5625, 0.4062, 0.625, 0.375, 0.5, 0.4062, 0.5, 0.4062, 0.5625, 0.375, 0.5625, 0.375, 0.5, 0.375, 0.4375, 0.4062, 0.4375, 0.4062, 0.5, 0.375, 0.375, 0.4062, 0.375, 0.4062, 0.4375, 0.375, 0.4375, 0.375, 0.375, 0.375, 0.3125, 0.4191, 0.3125, 0.4062, 0.375, 0.4344, 0.875, 0.358, 0.875, 0.3918, 0.8125, 0.3622, 0.25, 0.4062, 0.25, 0.4191, 0.3125, 0.375, 0.3125, 0.3437, 0.375, 0.375, 0.375, 0.375, 0.4375, 0.3437, 0.4375, 0.3437, 0.375, 0.3437, 0.3125, 0.375, 0.3125, 0.375, 0.375, 0.3437, 0.8125, 0.3262, 0.75, 0.3906, 0.75, 0.3918, 0.8125, 0.3437, 0.6875, 0.375, 0.6875, 0.3906, 0.75, 0.3262, 0.75, 0.375, 0.3125, 0.3437, 0.3125, 0.3622, 0.25, 0.3437, 0.625, 0.375, 0.625, 0.375, 0.6875, 0.3437, 0.6875, 0.3437, 0.625, 0.3437, 0.5625, 0.375, 0.5625, 0.375, 0.625, 0.3878, 0.1875, 0.327, 0.1875, 0.3893, 0.125, 0.3437, 0.5, 0.375, 0.5, 0.375, 0.5625, 0.3437, 0.5625, 0.3437, 0.4375, 0.375, 0.4375, 0.375, 0.5, 0.3437, 0.5, 0.3125, 0.625, 0.3125, 0.5625, 0.3437, 0.5625, 0.3437, 0.625, 0.3125, 0.5625, 0.3125, 0.5, 0.3437, 0.5, 0.3437, 0.5625, 0.3893, 0.125, 0.2844, 0.125, 0.3436, 0.0625, 0.3125, 0.4375, 0.3437, 0.4375, 0.3437, 0.5, 0.3125, 0.5, 0.3125, 0.375, 0.3437, 0.375, 0.3437, 0.4375, 0.3125, 0.4375, 0.2959, 0.8125, 0.3437, 0.8125, 0.358, 0.875, 0.2633, 0.875, 0.3125, 0.375, 0.3125, 0.3125, 0.3437, 0.3125, 0.3437, 0.375, 0.2997, 0.25, 0.3622, 0.25, 0.3437, 0.3125, 0.3125, 0.3125, 0.3437, 0.8125, 0.2959, 0.8125, 0.3262, 0.75, 0.3125, 0.625, 0.3437, 0.625, 0.3437, 0.6875, 0.3125, 0.6875, 0.327, 0.1875, 0.3622, 0.25, 0.2997, 0.25, 0.2812, 0.375, 0.2628, 0.3125, 0.3125, 0.3125, 0.3125, 0.375, 0.2812, 0.6875, 0.3125, 0.6875, 0.3262, 0.75, 0.2669, 0.75, 0.3125, 0.3125, 0.2628, 0.3125, 0.2997, 0.25, 0.2812, 0.625, 0.3125, 0.625, 0.3125, 0.6875, 0.2812, 0.6875, 0.2812, 0.625, 0.2812, 0.5625, 0.3125, 0.5625, 0.3125, 0.625, 0.327, 0.1875, 0.2812, 0.1875, 0.2844, 0.125, 0.2812, 0.5, 0.3125, 0.5, 0.3125, 0.5625, 0.2812, 0.5625, 0.2812, 0.4375, 0.3125, 0.4375, 0.3125, 0.5, 0.2812, 0.5, 0.2812, 0.375, 0.3125, 0.375, 0.3125, 0.4375, 0.2812, 0.4375, 0.25, 0.625, 0.25, 0.5625, 0.2812, 0.5625, 0.2812, 0.625, 0.25, 0.5625, 0.25, 0.5, 0.2812, 0.5, 0.2812, 0.5625, 0.25, 0.4375, 0.2812, 0.4375, 0.2812, 0.5, 0.25, 0.5, 0.25, 0.375, 0.2812, 0.375, 0.2812, 0.4375, 0.25, 0.4375, 0.25, 0.25, 0.2344, 0.1875, 0.2812, 0.1875, 0.2997, 0.25, 0.2628, 0.3125, 0.2812, 0.375, 0.25, 0.375, 0.2959, 0.8125, 0.2355, 0.8125, 0.2669, 0.75, 0.25, 0.625, 0.2812, 0.625, 0.2812, 0.6875, 0.25, 0.6875, 0.2188, 0.375, 0.2003, 0.3125, 0.2628, 0.3125, 0.25, 0.375, 0.2812, 0.1875, 0.2344, 0.1875, 0.2844, 0.125, 0.2051, 0.25, 0.25, 0.25, 0.2628, 0.3125, 0.2003, 0.3125, 0.2059, 0.75, 0.2187, 0.6875, 0.25, 0.6875, 0.2669, 0.75, 0.2188, 0.625, 0.25, 0.625, 0.25, 0.6875, 0.2187, 0.6875, 0.25, 0.25, 0.2051, 0.25, 0.2344, 0.1875, 0.2188, 0.625, 0.2187, 0.5625, 0.25, 0.5625, 0.25, 0.625, 0.2187, 0.5625, 0.2187, 0.5, 0.25, 0.5, 0.25, 0.5625, 0.1723, 0.0625, 0.2844, 0.125, 0.1874, 0.125, 0.2187, 0.4375, 0.25, 0.4375, 0.25, 0.5, 0.2187, 0.5, 0.2188, 0.375, 0.25, 0.375, 0.25, 0.4375, 0.2187, 0.4375, 0.3386, 0.9375, 0.1676, 0.9375, 0.2633, 0.875, 0.1875, 0.5, 0.2187, 0.5, 0.2187, 0.5625, 0.1875, 0.5625, 0.1875, 0.4375, 0.2187, 0.4375, 0.2187, 0.5, 0.1875, 0.5, 0.1875, 0.375, 0.2188, 0.375, 0.2187, 0.4375, 0.1875, 0.4375, 0.1875, 0.8125, 0.2355, 0.8125, 0.2633, 0.875, 0.1383, 0.875, 0.1875, 0.625, 0.2188, 0.625, 0.2187, 0.6875, 0.1875, 0.6875, 0.2003, 0.3125, 0.2188, 0.375, 0.1875, 0.375, 0.2059, 0.75, 0.2355, 0.8125, 0.1875, 0.8125, 0.1875, 0.625, 0.1875, 0.5625, 0.2187, 0.5625, 0.2188, 0.625, 0.1874, 0.125, 0.2344, 0.1875, 0.1875, 0.1875, 0.1406, 0.75, 0.2059, 0.75, 0.1875, 0.8125, 0.1418, 0.8125, 0.1421, 0.25, 0.2051, 0.25, 0.2003, 0.3125, 0.1378, 0.3125, 0.1406, 0.75, 0.1387, 0.6875, 0.1875, 0.6875, 0.2059, 0.75, 0.1421, 0.25, 0.1406, 0.1875, 0.1875, 0.1875, 0.2051, 0.25, 0.1563, 0.625, 0.1875, 0.625, 0.1875, 0.6875, 0.1387, 0.6875, 0.1563, 0.625, 0.1562, 0.5625, 0.1875, 0.5625, 0.1875, 0.625, 0.1874, 0.125, 0.1875, 0.1875, 0.1406, 0.1875, 0.1562, 0.5625, 0.1562, 0.5, 0.1875, 0.5, 0.1875, 0.5625, 0.1562, 0.4375, 0.1875, 0.4375, 0.1875, 0.5, 0.1562, 0.5, 0.1563, 0.375, 0.1875, 0.375, 0.1875, 0.4375, 0.1562, 0.4375, 0.1563, 0.375, 0.1378, 0.3125, 0.2003, 0.3125, 0.1875, 0.375, 0.125, 0.5, 0.1562, 0.5, 0.1562, 0.5625, 0.125, 0.5625, 0.125, 0.4375, 0.1562, 0.4375, 0.1562, 0.5, 0.125, 0.5, 0.125, 0.375, 0.1563, 0.375, 0.1562, 0.4375, 0.125, 0.4375, 0.125, 0.625, 0.125, 0.5625, 0.1562, 0.5625, 0.1563, 0.625, 0.1378, 0.3125, 0.1563, 0.375, 0.125, 0.375, 0.0788, 0.25, 0.1421, 0.25, 0.1378, 0.3125, 0.09375, 0.3125, 0.1874, 0.125, 0.08984, 0.125, 0.1723, 0.0625, 0.09375, 0.6875, 0.1387, 0.6875, 0.1406, 0.75, 0.07683, 0.75, 0.08021, 0.1875, 0.1406, 0.1875, 0.1421, 0.25, 0.0788, 0.25, 0.09375, 0.625, 0.125, 0.625, 0.1387, 0.6875, 0.09375, 0.6875, 0.09375, 0.625, 0.09375, 0.5625, 0.125, 0.5625, 0.125, 0.625, 0.1406, 0.1875, 0.08021, 0.1875, 0.08984, 0.125, 0.09375, 0.5, 0.125, 0.5, 0.125, 0.5625, 0.09375, 0.5625, 0.09375, 0.4375, 0.125, 0.4375, 0.125, 0.5, 0.09375, 0.5, 0.09375, 0.375, 0.125, 0.375, 0.125, 0.4375, 0.09375, 0.4375, 0.1676, 0.9375, 0.03397, 0.9375, 0.1383, 0.875, 0.09375, 0.375, 0.09375, 0.3125, 0.1378, 0.3125, 0.125, 0.375, 0.09375, 0.8125, 0.07683, 0.75, 0.1406, 0.75, 0.1418, 0.8125, 0.0625, 0.4375, 0.09375, 0.4375, 0.09375, 0.5, 0.0625, 0.5, 0.0625, 0.375, 0.09375, 0.375, 0.09375, 0.4375, 0.0625, 0.4375, 0.04804, 0.8125, 0.09375, 0.8125, 0.1383, 0.875, 0.03248, 0.875, 0.0625, 0.375, 0.04499, 0.3125, 0.09375, 0.3125, 0.09375, 0.375, 0.0625, 0.625, 0.09375, 0.625, 0.09375, 0.6875, 0.0625, 0.6875, 0.09375, 0.8125, 0.04804, 0.8125, 0.07683, 0.75, 0.09375, 0.3125, 0.04499, 0.3125, 0.0788, 0.25, 0.0625, 0.625, 0.0625, 0.5625, 0.09375, 0.5625, 0.09375, 0.625, 0.0625, 0.5, 0.09375, 0.5, 0.09375, 0.5625, 0.0625, 0.5625, 0.03125, 0.1875, 0.08021, 0.1875, 0.0788, 0.25, 0.03125, 0.25, 0.03125, 0.625, 0.0625, 0.625, 0.0625, 0.6875, 0.01374, 0.6875, 0.03125, 0.1875, 0.01469, 0.125, 0.08984, 0.125, 0.08021, 0.1875, 0.03125, 0.625, 0.03125, 0.5625, 0.0625, 0.5625, 0.0625, 0.625, 0.03125, 0.5, 0.0625, 0.5, 0.0625, 0.5625, 0.03125, 0.5625, 0.08984, 0.125, 0.01469, 0.125, 0.02604, 0.0625, 0.03125, 0.5, 0.03125, 0.4375, 0.0625, 0.4375, 0.0625, 0.5, 0.03125, 0.375, 0.0625, 0.375, 0.0625, 0.4375, 0.03125, 0.4375, 0.03125, 0.75, 0.01374, 0.6875, 0.0625, 0.6875, 0.07683, 0.75, 0.04499, 0.3125, 0.0625, 0.375, 0.03125, 0.375, 5.96e-08, 0.375, 0.03125, 0.375, 0.03125, 0.4375, 0.0, 0.4375, 5.96e-08, 0.375, 0.0, 0.3125, 0.04499, 0.3125, 0.03125, 0.375, 5.96e-08, 0.8125, 0.0, 0.75, 0.03125, 0.75, 0.04804, 0.8125, 0.0, 0.3125, 0.0, 0.25, 0.03125, 0.25, 0.04499, 0.3125, 0.0, 0.25, 5.96e-08, 0.1875, 0.03125, 0.1875, 0.03125, 0.25, 0.03125, 0.75, 0.0, 0.75, 0.01374, 0.6875, 5.96e-08, 0.625, 0.0, 0.5625, 0.03125, 0.5625, 0.03125, 0.625, 0.01469, 0.125, 0.03125, 0.1875, 5.96e-08, 0.1875, 0.0, 0.5, 0.03125, 0.5, 0.03125, 0.5625, 0.0, 0.5625, 0.0, 0.5, 0.0, 0.4375, 0.03125, 0.4375, 0.03125, 0.5, 0.9688, 0.625, 1.0, 0.625, 1.0, 0.6875, 0.9688, 0.6875, 0.9688, 0.625, 0.9688, 0.5625, 1.0, 0.5625, 1.0, 0.625, 0.9688, 0.5, 1.0, 0.5, 1.0, 0.5625, 0.9688, 0.5625, 0.9688, 0.5, 0.9688, 0.4375, 1.0, 0.4375, 1.0, 0.5, 0.9688, 0.375, 1.0, 0.375, 1.0, 0.4375, 0.9688, 0.4375, 0.9688, 0.375, 0.9503, 0.3125, 1.0, 0.3125, 1.0, 0.375, 0.9872, 0.8125, 1.0, 0.875, 0.9382, 0.875, 0.9375, 0.375, 0.9688, 0.375, 0.9688, 0.4375, 0.9375, 0.4375, 1.0, 0.3125, 0.9503, 0.3125, 0.9844, 0.25, 0.9226, 0.8125, 0.9219, 0.75, 0.9816, 0.75, 0.9872, 0.8125, 0.9503, 0.3125, 0.9688, 0.375, 0.9375, 0.375, 0.9375, 0.6875, 0.9688, 0.6875, 0.9816, 0.75, 0.9219, 0.75, 0.9235, 0.1875, 0.9855, 0.1875, 0.9844, 0.25, 0.9375, 0.25, 0.9375, 0.625, 0.9688, 0.625, 0.9688, 0.6875, 0.9375, 0.6875, 0.9235, 0.1875, 0.905, 0.125, 0.9873, 0.125, 0.9855, 0.1875, 0.9375, 0.625, 0.9375, 0.5625, 0.9688, 0.5625, 0.9688, 0.625, 0.8748, 0.0625, 0.987, 0.0625, 0.9873, 0.125, 0.905, 0.125, 0.9375, 0.5, 0.9688, 0.5, 0.9688, 0.5625, 0.9375, 0.5625, 0.9375, 0.5, 0.9375, 0.4375, 0.9688, 0.4375, 0.9688, 0.5, 0.9062, 0.625, 0.9062, 0.5625, 0.9375, 0.5625, 0.9375, 0.625, 0.9844, 0.9375, 0.8392, 0.9375, 0.9382, 0.875, 0.9062, 0.5, 0.9375, 0.5, 0.9375, 0.5625, 0.9062, 0.5625, 0.9062, 0.5, 0.9062, 0.4375, 0.9375, 0.4375, 0.9375, 0.5, 0.9062, 0.375, 0.9375, 0.375, 0.9375, 0.4375, 0.9062, 0.4375, 0.9062, 0.375, 0.8878, 0.3125, 0.9503, 0.3125, 0.9375, 0.375, 0.8913, 0.25, 0.9375, 0.25, 0.9503, 0.3125, 0.8878, 0.3125, 0.9062, 0.625, 0.9375, 0.625, 0.9375, 0.6875, 0.9062, 0.6875, 0.9375, 0.25, 0.8913, 0.25, 0.9235, 0.1875, 0.8594, 0.8125, 0.9226, 0.8125, 0.9382, 0.875, 0.8419, 0.875, 0.875, 0.75, 0.9219, 0.75, 0.9226, 0.8125, 0.8594, 0.8125, 0.8878, 0.3125, 0.9062, 0.375, 0.875, 0.375, 0.875, 0.75, 0.875, 0.6875, 0.9062, 0.6875, 0.9219, 0.75, 0.875, 0.625, 0.9062, 0.625, 0.9062, 0.6875, 0.875, 0.6875, 0.875, 0.625, 0.875, 0.5625, 0.9062, 0.5625, 0.9062, 0.625, 0.9235, 0.1875, 0.8603, 0.1875, 0.905, 0.125, 0.875, 0.5, 0.9062, 0.5, 0.9062, 0.5625, 0.875, 0.5625, 0.875, 0.4375, 0.9062, 0.4375, 0.9062, 0.5, 0.875, 0.5, 0.875, 0.375, 0.9062, 0.375, 0.9062, 0.4375, 0.875, 0.4375, 0.8438, 0.625, 0.8438, 0.5625, 0.875, 0.5625, 0.875, 0.625, 0.8438, 0.5, 0.875, 0.5, 0.875, 0.5625, 0.8438, 0.5625, 0.905, 0.125, 0.7991, 0.125, 0.8748, 0.0625, 0.8438, 0.5, 0.8438, 0.4375, 0.875, 0.4375, 0.875, 0.5, 0.8438, 0.375, 0.875, 0.375, 0.875, 0.4375, 0.8438, 0.4375, 0.8438, 0.375, 0.8438, 0.3125, 0.8878, 0.3125, 0.875, 0.375, 0.8288, 0.25, 0.8913, 0.25, 0.8878, 0.3125, 0.8438, 0.3125, 0.8309, 0.75, 0.8438, 0.6875, 0.875, 0.6875, 0.875, 0.75, 0.8438, 0.625, 0.875, 0.625, 0.875, 0.6875, 0.8438, 0.6875, 0.8913, 0.25, 0.8288, 0.25, 0.8603, 0.1875, 0.8125, 0.375, 0.7941, 0.3125, 0.8438, 0.3125, 0.8438, 0.375, 0.8125, 0.625, 0.8438, 0.625, 0.8438, 0.6875, 0.7955, 0.6875, 0.8309, 0.75, 0.8594, 0.8125, 0.7978, 0.8125, 0.8438, 0.3125, 0.7941, 0.3125, 0.8288, 0.25, 0.8125, 0.625, 0.8125, 0.5625, 0.8438, 0.5625, 0.8438, 0.625, 0.8603, 0.1875, 0.8125, 0.1875, 0.7991, 0.125, 0.8125, 0.5, 0.8438, 0.5, 0.8438, 0.5625, 0.8125, 0.5625, 0.8125, 0.4375, 0.8438, 0.4375, 0.8438, 0.5, 0.8125, 0.5, 0.8125, 0.375, 0.8438, 0.375, 0.8438, 0.4375, 0.8125, 0.4375, 0.7812, 0.5625, 0.7812, 0.5, 0.8125, 0.5, 0.8125, 0.5625, 0.7812, 0.5, 0.7812, 0.4375, 0.8125, 0.4375, 0.8125, 0.5, 0.7812, 0.375, 0.8125, 0.375, 0.8125, 0.4375, 0.7812, 0.4375, 0.7666, 0.1875, 0.8125, 0.1875, 0.8288, 0.25, 0.7663, 0.25, 0.8419, 0.875, 0.7643, 0.875, 0.7978, 0.8125, 0.7941, 0.3125, 0.8125, 0.375, 0.7812, 0.375, 0.7955, 0.6875, 0.8309, 0.75, 0.7812, 0.75, 0.7812, 0.625, 0.7812, 0.5625, 0.8125, 0.5625, 0.8125, 0.625, 0.8125, 0.1875, 0.7666, 0.1875, 0.7991, 0.125, 0.7344, 0.75, 0.75, 0.6875, 0.7955, 0.6875, 0.7812, 0.75, 0.7941, 0.3125, 0.7344, 0.3125, 0.7663, 0.25, 0.75, 0.6875, 0.75, 0.625, 0.7812, 0.625, 0.7955, 0.6875, 0.75, 0.625, 0.75, 0.5625, 0.7812, 0.5625, 0.7812, 0.625, 0.75, 0.5625, 0.75, 0.5, 0.7812, 0.5, 0.7812, 0.5625, 0.75, 0.4375, 0.7812, 0.4375, 0.7812, 0.5, 0.75, 0.5, 0.75, 0.375, 0.7812, 0.375, 0.7812, 0.4375, 0.75, 0.4375, 0.75, 0.375, 0.7344, 0.3125, 0.7941, 0.3125, 0.7812, 0.375, 0.7336, 0.8125, 0.7344, 0.75, 0.7812, 0.75, 0.7978, 0.8125])
me_cylinder.use_remesh_fix_poles = True
me_cylinder.use_remesh_preserve_attributes = False
me_cylinder.use_mirror_vertex_groups = False
me_cylinder.update()

# ---- objects
ob_bullet = bpy.data.objects.new('bullet', me_cylinder)

# ---- transforms, parenting, visibility, modifiers, constraints
ob_bullet.location = (0.0, 0.0, 0.0)
ob_bullet.rotation_euler = (0.0, 1.571, 0.0)
ob_bullet.scale = (0.25, 0.25, 0.25)
ob_bullet.lineart.crease_threshold = 0.0

# ---- collection membership
col_collection.objects.link(ob_bullet)

# ---- scene / render settings (as saved in the file)
scene.frame_start = 1; scene.frame_end = 250; scene.frame_set(1)
scene.render.engine = 'BLENDER_EEVEE_NEXT'
scene.cycles.use_denoising = False
scene.cycles.samples = 128
scene.cycles.sampling_pattern = 'TABULATED_SOBOL'
scene.cycles.use_adaptive_sampling = False
scene.cycles.use_light_tree = False
scene.view_settings.view_transform = 'Filmic'
bpy.context.view_layer.update()

# ---- added for rendering (the .blend has no active camera and no usable light): camera, sun
cam_auto = bpy.data.cameras.new('AutoCamera')
cam_auto.lens = 50.0
cam_auto.sensor_width = 36.0
cam_auto.clip_end = 1000.0
ob_auto_camera = bpy.data.objects.new('AutoCamera', cam_auto)
scene.collection.objects.link(ob_auto_camera)
ob_auto_camera.location = (1.08223, -1.14687, 0.76458)
ob_auto_camera.rotation_euler = (1.09748, -7.21219e-08, 0.694738)
scene.camera = ob_auto_camera
light_auto_sun = bpy.data.lights.new('AutoSun', 'SUN')
light_auto_sun.energy = 3.0
light_auto_sun.angle = 0.0523599
ob_auto_sun = bpy.data.objects.new('AutoSun', light_auto_sun)
scene.collection.objects.link(ob_auto_sun)
ob_auto_sun.rotation_euler = (0.872665, 0.174533, 0.523599)
bpy.context.view_layer.update()
